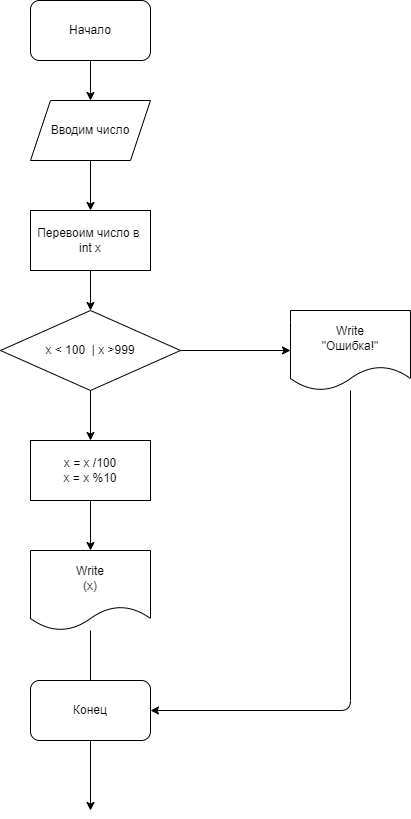

The diagram above was exported from draw.io. Its source (the exported page's mxGraphModel, read from the mxfile embedded in the PNG):
<mxGraphModel dx="880" dy="733" grid="1" gridSize="10" guides="1" tooltips="1" connect="1" arrows="1" fold="1" page="1" pageScale="1" pageWidth="827" pageHeight="1169" math="0" shadow="0">
  <root>
    <mxCell id="0" />
    <mxCell id="1" parent="0" />
    <mxCell id="5" value="" style="edgeStyle=none;html=1;" parent="1" source="2" target="4" edge="1">
      <mxGeometry relative="1" as="geometry" />
    </mxCell>
    <mxCell id="2" value="Начало" style="rounded=1;whiteSpace=wrap;html=1;" parent="1" vertex="1">
      <mxGeometry x="190" y="20" width="120" height="60" as="geometry" />
    </mxCell>
    <mxCell id="8" value="" style="edgeStyle=none;html=1;" parent="1" source="3" target="7" edge="1">
      <mxGeometry relative="1" as="geometry" />
    </mxCell>
    <mxCell id="3" value="Перевоим число в&amp;nbsp;&lt;br&gt;int x" style="rounded=0;whiteSpace=wrap;html=1;" parent="1" vertex="1">
      <mxGeometry x="190" y="230" width="120" height="60" as="geometry" />
    </mxCell>
    <mxCell id="6" value="" style="edgeStyle=none;html=1;" parent="1" source="4" target="3" edge="1">
      <mxGeometry relative="1" as="geometry" />
    </mxCell>
    <mxCell id="4" value="Вводим число" style="shape=parallelogram;perimeter=parallelogramPerimeter;whiteSpace=wrap;html=1;fixedSize=1;" parent="1" vertex="1">
      <mxGeometry x="190" y="120" width="120" height="60" as="geometry" />
    </mxCell>
    <mxCell id="10" value="" style="edgeStyle=none;html=1;" parent="1" source="7" target="9" edge="1">
      <mxGeometry relative="1" as="geometry" />
    </mxCell>
    <mxCell id="14" value="" style="edgeStyle=none;html=1;" parent="1" source="7" target="13" edge="1">
      <mxGeometry relative="1" as="geometry" />
    </mxCell>
    <mxCell id="7" value="x &amp;lt; 100&amp;nbsp; | x &amp;gt;999" style="rhombus;whiteSpace=wrap;html=1;rounded=0;" parent="1" vertex="1">
      <mxGeometry x="160" y="330" width="180" height="80" as="geometry" />
    </mxCell>
    <mxCell id="12" value="" style="edgeStyle=none;html=1;" parent="1" source="9" target="11" edge="1">
      <mxGeometry relative="1" as="geometry" />
    </mxCell>
    <mxCell id="9" value="x = x /100&lt;br&gt;x = x %10" style="whiteSpace=wrap;html=1;rounded=0;" parent="1" vertex="1">
      <mxGeometry x="190" y="460" width="120" height="60" as="geometry" />
    </mxCell>
    <mxCell id="17" value="" style="edgeStyle=none;html=1;" parent="1" source="11" edge="1">
      <mxGeometry relative="1" as="geometry">
        <mxPoint x="250" y="830" as="targetPoint" />
      </mxGeometry>
    </mxCell>
    <mxCell id="11" value="Write&lt;br&gt;(x)" style="shape=document;whiteSpace=wrap;html=1;boundedLbl=1;rounded=0;" parent="1" vertex="1">
      <mxGeometry x="190" y="570" width="120" height="80" as="geometry" />
    </mxCell>
    <mxCell id="19" style="edgeStyle=none;html=1;entryX=1;entryY=0.5;entryDx=0;entryDy=0;" parent="1" source="13" target="18" edge="1">
      <mxGeometry relative="1" as="geometry">
        <Array as="points">
          <mxPoint x="510" y="730" />
        </Array>
      </mxGeometry>
    </mxCell>
    <mxCell id="13" value="Write&lt;br&gt;&quot;Ошибка!&quot;" style="shape=document;whiteSpace=wrap;html=1;boundedLbl=1;rounded=0;" parent="1" vertex="1">
      <mxGeometry x="450" y="330" width="120" height="80" as="geometry" />
    </mxCell>
    <mxCell id="18" value="Конец" style="rounded=1;whiteSpace=wrap;html=1;" parent="1" vertex="1">
      <mxGeometry x="190" y="700" width="120" height="60" as="geometry" />
    </mxCell>
  </root>
</mxGraphModel>